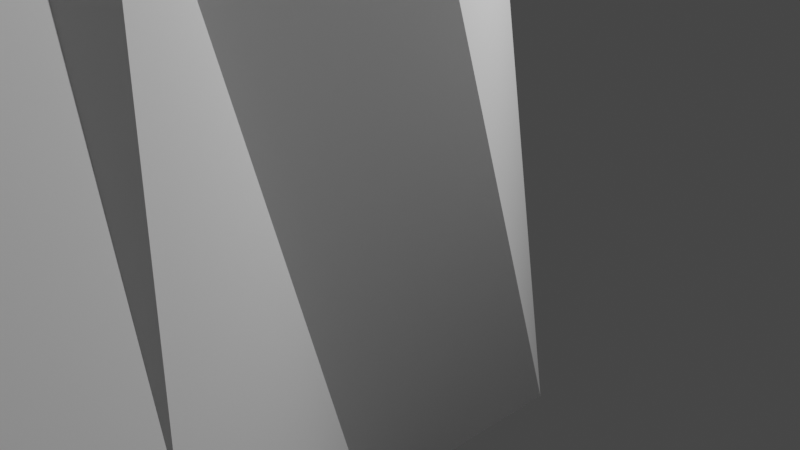 # Source: zdanie_7.blend  (saved by Blender 3.1.7; exported with 4.5.12 LTS)
import bpy
from mathutils import Matrix  # noqa: F401  (used for matrix-valued properties, if any)

bpy.ops.wm.read_factory_settings(use_empty=True)
scene = bpy.context.scene
scene.name = 'Scene'

# ---- collections
col_collection = bpy.data.collections.new('Collection'); scene.collection.children.link(col_collection)

# ---- materials (node trees are filled in below, after node groups)
mat_material = bpy.data.materials.new('Material')
mat_material.alpha_threshold = 0.0
mat_material.use_transparent_shadow = False
mat_material.line_color = (0.0, 0.0, 0.0, 1.0)

# ---- material node trees
mat_material.use_nodes = True; mat_material.node_tree.nodes.clear()
_N = mat_material.node_tree.nodes; _L = mat_material.node_tree.links
n0 = _N.new('ShaderNodeOutputMaterial'); n0.name = 'Material Output'; n0.location = (300, 300)
n1 = _N.new('ShaderNodeBsdfPrincipled'); n1.name = 'Principled BSDF'; n1.location = (10, 300)
n1.distribution = 'GGX'
n1.subsurface_method = 'RANDOM_WALK_SKIN'
n1.inputs[2].default_value = 0.4
n1.inputs[3].default_value = 1.45
n1.inputs[27].default_value = (0.0, 0.0, 0.0, 1.0)
n1.inputs[28].default_value = 1.0
_L.new(n1.outputs[0], n0.inputs[0])
n0.is_active_output = True

# ---- world
world_world = bpy.data.worlds.new('World'); scene.world = world_world
world_world.use_nodes = True; world_world.node_tree.nodes.clear()
_N = world_world.node_tree.nodes; _L = world_world.node_tree.links
n0 = _N.new('ShaderNodeOutputWorld'); n0.name = 'World Output'; n0.location = (300, 300)
n1 = _N.new('ShaderNodeBackground'); n1.name = 'Background'; n1.location = (10, 300)
n1.inputs[0].default_value = (0.05088, 0.05088, 0.05088, 1.0)
_L.new(n1.outputs[0], n0.inputs[0])
n0.is_active_output = True
world_world.color = (0.05088, 0.05088, 0.05088)
world_world.use_sun_shadow = False
world_world.sun_shadow_jitter_overblur = 0.0

# ---- cameras
cam_camera = bpy.data.cameras.new('Camera')
cam_camera.clip_end = 100.0
cam_camera.ortho_scale = 7.314

# ---- lights
light_light = bpy.data.lights.new('Light', 'POINT')
light_light.transmission_factor = 0.0
light_light.energy = 1000.0
light_light.shadow_soft_size = 0.1
light_light.shadow_maximum_resolution = 0.006
light_light.use_absolute_resolution = True

# ---- meshes
me_cube = bpy.data.meshes.new('Cube')
me_cube.from_pydata([(1.297, -2.171, 2.432), (0.622, 0.3293, -1.226), (2.678, -3.199, 0.8358), (0.622, -2.866, -1.226), (-1.5, -2.827, 2.909), (-1.508, -2.637, 2.122), (-2.914, -2.866, 2.438), (-2.914, -2.866, -1.226), (-0.01349, -1.393, 2.434), (-2.914, -2.866, 2.438), (-2.914, -2.866, -1.226), (0.4592, 0.3293, -1.226), (-1.603, -2.642, 2.122), (-1.595, -2.832, 2.909), (-1.515, -2.533, 2.13), (-1.507, -2.723, 2.916), (-1.61, -2.538, 2.129), (-1.602, -2.728, 2.916), (-1.951, -3.138, -1.232), (-1.951, -3.138, 1.432), (-1.951, -2.15, -1.232), (-1.951, -2.15, 1.432), (1.825, -3.138, -1.232), (1.825, -3.138, 1.432), (1.825, -2.15, -1.232), (1.825, -2.15, 1.432)], [], [(5, 4, 13, 12), (7, 6, 9, 10), (10, 11, 1, 3, 7), (3, 2, 6, 7), (11, 8, 0, 1), (1, 0, 2, 3), (8, 11, 10, 9), (0, 8, 9, 6, 2), (12, 13, 17, 16), (16, 17, 15, 14), (14, 15, 4, 5), (12, 16, 14, 5), (17, 13, 4, 15), (18, 19, 21, 20), (20, 21, 25, 24), (24, 25, 23, 22), (22, 23, 19, 18), (20, 24, 22, 18), (25, 21, 19, 23)])
_uv = me_cube.uv_layers.new(name='UVMap')
_uv.uv.foreach_set('vector', [0.375, 0.0, 0.625, 0.0, 0.625, 0.25, 0.375, 0.25, 0.375, 0.5, 0.625, 0.5, 0.625, 0.5, 0.375, 0.5, 0.375, 0.25, 0.6135, 0.0, 0.625, 0.0, 0.625, 0.25, 0.375, 0.25, 0.375, 0.75, 0.625, 0.75, 0.625, 1.0, 0.375, 1.0, 0.375, 0.4885, 0.625, 0.4222, 0.625, 0.5, 0.375, 0.5, 0.625, 0.5, 0.875, 0.5, 0.875, 0.75, 0.625, 0.75, 0.625, 0.4222, 0.375, 0.4885, 0.375, 0.25, 0.625, 0.25, 0.125, 0.5, 0.2028, 0.5, 0.375, 0.75, 0.375, 0.75, 0.125, 0.75, 0.375, 0.25, 0.625, 0.25, 0.625, 0.5, 0.375, 0.5, 0.375, 0.5, 0.625, 0.5, 0.625, 0.75, 0.375, 0.75, 0.375, 0.75, 0.625, 0.75, 0.625, 1.0, 0.375, 1.0, 0.125, 0.5, 0.375, 0.5, 0.375, 0.75, 0.125, 0.75, 0.625, 0.5, 0.875, 0.5, 0.875, 0.75, 0.625, 0.75, 0.375, 0.0, 0.625, 0.0, 0.625, 0.25, 0.375, 0.25, 0.375, 0.25, 0.625, 0.25, 0.625, 0.5, 0.375, 0.5, 0.375, 0.5, 0.625, 0.5, 0.625, 0.75, 0.375, 0.75, 0.375, 0.75, 0.625, 0.75, 0.625, 1.0, 0.375, 1.0, 0.125, 0.5, 0.375, 0.5, 0.375, 0.75, 0.125, 0.75, 0.625, 0.5, 0.875, 0.5, 0.875, 0.75, 0.625, 0.75])
me_cube.materials.append(mat_material)
me_cube.use_remesh_preserve_volume = False
me_cube.use_remesh_preserve_attributes = False
me_cube.use_mirror_vertex_groups = False
me_cube.update()

# ---- objects
ob_cube = bpy.data.objects.new('Cube', me_cube)
ob_light = bpy.data.objects.new('Light', light_light)
ob_camera = bpy.data.objects.new('Camera', cam_camera)

# ---- transforms, parenting, visibility, modifiers, constraints
ob_cube.location = (0.0, 0.0, 6.548)
ob_cube.scale = (2.14, 2.398, 6.867)
ob_cube.lock_rotations_4d = False
ob_cube.empty_display_type = 'ARROWS'
ob_cube.lineart.crease_threshold = 0.0
_m = ob_cube.modifiers.new('Симметрия', 'MIRROR')
ob_light.location = (4.076, 1.005, 5.904)
ob_light.rotation_euler = (0.6503, 0.05522, 1.866)
ob_light.lock_rotations_4d = False
ob_light.empty_display_type = 'ARROWS'
ob_light.color = (0.0, 0.0, 0.0, 0.0)
ob_light.lineart.crease_threshold = 0.0
ob_camera.location = (7.359, -6.926, 4.958)
ob_camera.rotation_euler = (1.109, 0.0, 0.8149)
ob_camera.lock_rotations_4d = False
ob_camera.empty_display_type = 'ARROWS'
ob_camera.color = (0.0, 0.0, 0.0, 0.0)
ob_camera.display_type = 'WIRE'
ob_camera.lineart.crease_threshold = 0.0

# ---- collection membership
col_collection.objects.link(ob_cube)
col_collection.objects.link(ob_light)
col_collection.objects.link(ob_camera)

# ---- scene / render settings (as saved in the file)
scene.camera = ob_camera
scene.frame_start = 1; scene.frame_end = 250; scene.frame_set(1)
scene.render.engine = 'BLENDER_EEVEE_NEXT'
scene.cycles.sampling_pattern = 'TABULATED_SOBOL'
scene.cycles.use_light_tree = False
scene.view_settings.view_transform = 'Filmic'
bpy.context.view_layer.update()
